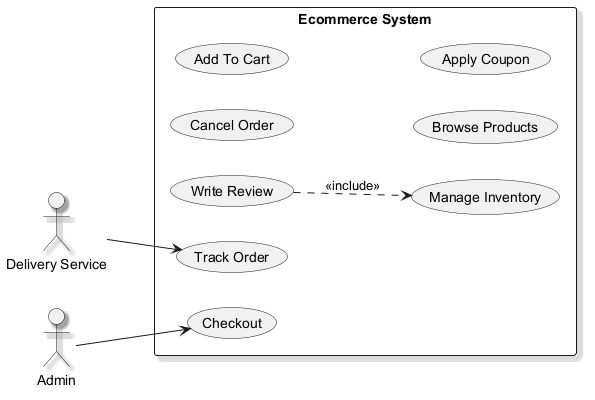

The diagram above was rendered by PlantUML. Its source (embedded in the PNG):
@startuml
skinparam monochrome true
skinparam shadowing true
left to right direction
actor "Delivery Service" as DeliveryService
actor "Admin" as Admin
rectangle "Ecommerce System" {
  usecase "Write Review" as UC_WriteReview
  usecase "Cancel Order" as UC_CancelOrder
  usecase "Add To Cart" as UC_AddToCart
  usecase "Manage Inventory" as UC_ManageInventory
  usecase "Browse Products" as UC_BrowseProducts
  usecase "Checkout" as UC_Checkout
  usecase "Track Order" as UC_TrackOrder
  usecase "Apply Coupon" as UC_ApplyCoupon
}
DeliveryService --> UC_TrackOrder
Admin --> UC_Checkout
UC_WriteReview ..> UC_ManageInventory : <<include>>
@enduml